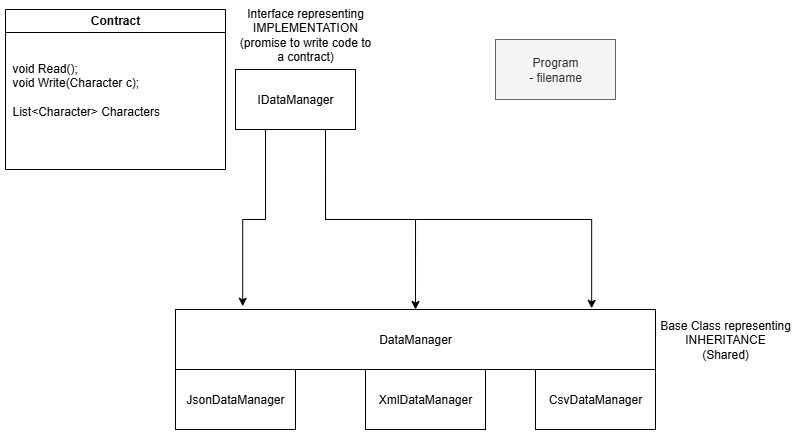

The diagram above was exported from draw.io. Its source (the exported page's mxGraphModel, read from the mxfile embedded in the PNG):
<mxGraphModel dx="983" dy="536" grid="1" gridSize="10" guides="1" tooltips="1" connect="1" arrows="1" fold="1" page="1" pageScale="1" pageWidth="850" pageHeight="1100" math="0" shadow="0">
  <root>
    <mxCell id="0" />
    <mxCell id="1" parent="0" />
    <mxCell id="WgB3CmDMStUhhhwpxPx0-1" value="JsonDataManager" style="rounded=0;whiteSpace=wrap;html=1;" vertex="1" parent="1">
      <mxGeometry x="190" y="510" width="120" height="60" as="geometry" />
    </mxCell>
    <mxCell id="WgB3CmDMStUhhhwpxPx0-2" value="XmlDataManager" style="rounded=0;whiteSpace=wrap;html=1;" vertex="1" parent="1">
      <mxGeometry x="380" y="510" width="120" height="60" as="geometry" />
    </mxCell>
    <mxCell id="WgB3CmDMStUhhhwpxPx0-3" value="DataManager" style="rounded=0;whiteSpace=wrap;html=1;" vertex="1" parent="1">
      <mxGeometry x="190" y="450" width="480" height="60" as="geometry" />
    </mxCell>
    <mxCell id="WgB3CmDMStUhhhwpxPx0-4" value="CsvDataManager" style="rounded=0;whiteSpace=wrap;html=1;" vertex="1" parent="1">
      <mxGeometry x="550" y="510" width="120" height="60" as="geometry" />
    </mxCell>
    <mxCell id="WgB3CmDMStUhhhwpxPx0-5" value="Base Class representing INHERITANCE&lt;div&gt;(Shared)&lt;/div&gt;" style="text;html=1;align=center;verticalAlign=middle;whiteSpace=wrap;rounded=0;" vertex="1" parent="1">
      <mxGeometry x="670" y="465" width="140" height="30" as="geometry" />
    </mxCell>
    <mxCell id="WgB3CmDMStUhhhwpxPx0-14" style="edgeStyle=orthogonalEdgeStyle;rounded=0;orthogonalLoop=1;jettySize=auto;html=1;exitX=0.25;exitY=1;exitDx=0;exitDy=0;entryX=0.14;entryY=-0.054;entryDx=0;entryDy=0;entryPerimeter=0;" edge="1" parent="1" source="WgB3CmDMStUhhhwpxPx0-6" target="WgB3CmDMStUhhhwpxPx0-3">
      <mxGeometry relative="1" as="geometry" />
    </mxCell>
    <mxCell id="WgB3CmDMStUhhhwpxPx0-15" style="edgeStyle=orthogonalEdgeStyle;rounded=0;orthogonalLoop=1;jettySize=auto;html=1;exitX=0.75;exitY=1;exitDx=0;exitDy=0;entryX=0.867;entryY=-0.02;entryDx=0;entryDy=0;entryPerimeter=0;" edge="1" parent="1" source="WgB3CmDMStUhhhwpxPx0-6" target="WgB3CmDMStUhhhwpxPx0-3">
      <mxGeometry relative="1" as="geometry" />
    </mxCell>
    <mxCell id="WgB3CmDMStUhhhwpxPx0-16" style="edgeStyle=orthogonalEdgeStyle;rounded=0;orthogonalLoop=1;jettySize=auto;html=1;exitX=0.75;exitY=1;exitDx=0;exitDy=0;entryX=0.5;entryY=0;entryDx=0;entryDy=0;" edge="1" parent="1" source="WgB3CmDMStUhhhwpxPx0-6" target="WgB3CmDMStUhhhwpxPx0-3">
      <mxGeometry relative="1" as="geometry" />
    </mxCell>
    <mxCell id="WgB3CmDMStUhhhwpxPx0-6" value="IDataManager" style="rounded=0;whiteSpace=wrap;html=1;" vertex="1" parent="1">
      <mxGeometry x="250" y="210" width="120" height="60" as="geometry" />
    </mxCell>
    <mxCell id="WgB3CmDMStUhhhwpxPx0-7" value="Interface representing IMPLEMENTATION&lt;div&gt;(promise to write code to a contract)&lt;/div&gt;" style="text;html=1;align=center;verticalAlign=middle;whiteSpace=wrap;rounded=0;" vertex="1" parent="1">
      <mxGeometry x="250" y="160" width="140" height="30" as="geometry" />
    </mxCell>
    <mxCell id="WgB3CmDMStUhhhwpxPx0-8" value="Contract" style="swimlane;whiteSpace=wrap;html=1;" vertex="1" parent="1">
      <mxGeometry x="20" y="150" width="220" height="160" as="geometry" />
    </mxCell>
    <mxCell id="WgB3CmDMStUhhhwpxPx0-9" value="&lt;div&gt;void Read();&lt;/div&gt;&lt;div&gt;void Write(Character c);&lt;/div&gt;&lt;div&gt;&lt;br&gt;&lt;/div&gt;&lt;div style=&quot;&quot;&gt;List&amp;lt;Character&amp;gt; Characters&lt;/div&gt;" style="text;html=1;align=left;verticalAlign=middle;whiteSpace=wrap;rounded=0;" vertex="1" parent="WgB3CmDMStUhhhwpxPx0-8">
      <mxGeometry x="5" y="40" width="165" height="80" as="geometry" />
    </mxCell>
    <mxCell id="WgB3CmDMStUhhhwpxPx0-17" value="Program&lt;div&gt;- filename&lt;/div&gt;" style="rounded=0;whiteSpace=wrap;html=1;fillColor=#f5f5f5;fontColor=#333333;strokeColor=#666666;" vertex="1" parent="1">
      <mxGeometry x="510" y="180" width="120" height="60" as="geometry" />
    </mxCell>
  </root>
</mxGraphModel>